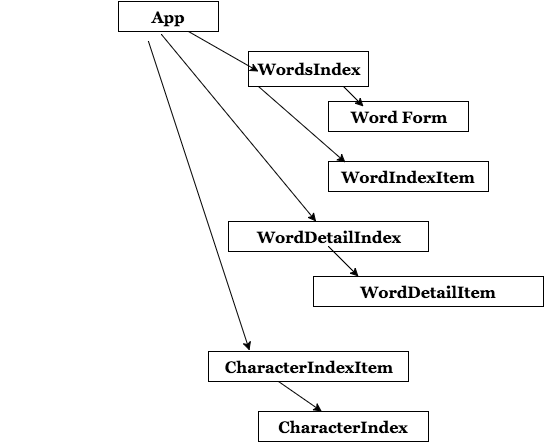

The diagram above was exported from draw.io. Its source (the exported page's mxGraphModel, read from the mxfile embedded in the PNG):
<mxGraphModel dx="1013" dy="762" grid="1" gridSize="10" guides="1" tooltips="1" connect="1" arrows="1" fold="1" page="1" pageScale="1" pageWidth="1169" pageHeight="826" background="#ffffff" math="0" shadow="0">
  <root>
    <mxCell id="0" />
    <mxCell id="1" parent="0" />
    <mxCell id="2" value="&lt;b&gt;App&lt;/b&gt;" style="whiteSpace=wrap;html=1;fillColor=none;fontFamily=Georgia;fontSize=16;fontColor=#000000;" vertex="1" parent="1">
      <mxGeometry x="200" y="70" width="100" height="30" as="geometry" />
    </mxCell>
    <mxCell id="5" value="&lt;b&gt;WordIndexItem&lt;/b&gt;" style="whiteSpace=wrap;html=1;fillColor=none;fontFamily=Georgia;fontSize=16;fontColor=#000000;" vertex="1" parent="1">
      <mxGeometry x="410" y="230" width="160" height="30" as="geometry" />
    </mxCell>
    <mxCell id="6" value="&lt;b&gt;WordsIndex&lt;/b&gt;" style="whiteSpace=wrap;html=1;fillColor=none;fontFamily=Georgia;fontSize=16;fontColor=#000000;" vertex="1" parent="1">
      <mxGeometry x="330" y="120" width="120" height="35" as="geometry" />
    </mxCell>
    <mxCell id="7" value="&lt;b&gt;CharacterIndex&lt;/b&gt;" style="whiteSpace=wrap;html=1;fillColor=none;fontFamily=Georgia;fontSize=16;fontColor=#000000;" vertex="1" parent="1">
      <mxGeometry x="340" y="480" width="170" height="30" as="geometry" />
    </mxCell>
    <mxCell id="8" value="&lt;b&gt;CharacterIndexItem&lt;/b&gt;" style="whiteSpace=wrap;html=1;fillColor=none;fontFamily=Georgia;fontSize=16;fontColor=#000000;" vertex="1" parent="1">
      <mxGeometry x="290" y="420" width="200" height="30" as="geometry" />
    </mxCell>
    <mxCell id="9" value="&lt;b&gt;WordDetailIndex&lt;/b&gt;" style="whiteSpace=wrap;html=1;fillColor=none;fontFamily=Georgia;fontSize=16;fontColor=#000000;" vertex="1" parent="1">
      <mxGeometry x="310" y="290" width="200" height="30" as="geometry" />
    </mxCell>
    <mxCell id="10" value="&lt;b&gt;Word Form&lt;/b&gt;" style="whiteSpace=wrap;html=1;fillColor=none;fontFamily=Georgia;fontSize=16;fontColor=#000000;" vertex="1" parent="1">
      <mxGeometry x="410" y="170" width="140" height="30" as="geometry" />
    </mxCell>
    <mxCell id="11" value="&lt;b&gt;WordDetailItem&lt;/b&gt;" style="whiteSpace=wrap;html=1;fillColor=none;fontFamily=Georgia;fontSize=16;fontColor=#000000;" vertex="1" parent="1">
      <mxGeometry x="395" y="345" width="230" height="30" as="geometry" />
    </mxCell>
    <mxCell id="13" value="" style="endArrow=classic;html=1;fontFamily=Georgia;fontSize=16;fontColor=#000000;" edge="1" parent="1">
      <mxGeometry width="50" height="50" relative="1" as="geometry">
        <mxPoint x="270" y="100" as="sourcePoint" />
        <mxPoint x="340" y="140" as="targetPoint" />
      </mxGeometry>
    </mxCell>
    <mxCell id="14" value="" style="endArrow=classic;html=1;fontFamily=Georgia;fontSize=16;fontColor=#000000;exitX=0.43;exitY=1.1;exitPerimeter=0;" edge="1" parent="1" source="2" target="9">
      <mxGeometry width="50" height="50" relative="1" as="geometry">
        <mxPoint x="200" y="125" as="sourcePoint" />
        <mxPoint x="290" y="185" as="targetPoint" />
      </mxGeometry>
    </mxCell>
    <mxCell id="15" value="" style="endArrow=classic;html=1;fontFamily=Georgia;fontSize=16;fontColor=#000000;entryX=0.205;entryY=-0.033;entryPerimeter=0;" edge="1" parent="1" target="8">
      <mxGeometry width="50" height="50" relative="1" as="geometry">
        <mxPoint x="230" y="110" as="sourcePoint" />
        <mxPoint x="140" y="290" as="targetPoint" />
      </mxGeometry>
    </mxCell>
    <mxCell id="16" value="" style="endArrow=classic;html=1;fontFamily=Georgia;fontSize=16;fontColor=#000000;entryX=0.106;entryY=0.033;entryPerimeter=0;" edge="1" parent="1" target="5">
      <mxGeometry width="50" height="50" relative="1" as="geometry">
        <mxPoint x="340" y="155" as="sourcePoint" />
        <mxPoint x="390" y="195" as="targetPoint" />
        <Array as="points" />
      </mxGeometry>
    </mxCell>
    <mxCell id="17" value="" style="endArrow=classic;html=1;fontFamily=Georgia;fontSize=16;fontColor=#000000;" edge="1" parent="1">
      <mxGeometry width="50" height="50" relative="1" as="geometry">
        <mxPoint x="410" y="315" as="sourcePoint" />
        <mxPoint x="440" y="345" as="targetPoint" />
      </mxGeometry>
    </mxCell>
    <mxCell id="19" value="" style="endArrow=classic;html=1;fontFamily=Georgia;fontSize=16;fontColor=#000000;" edge="1" parent="1">
      <mxGeometry width="50" height="50" relative="1" as="geometry">
        <mxPoint x="90" y="420" as="sourcePoint" />
        <mxPoint x="90" y="420" as="targetPoint" />
      </mxGeometry>
    </mxCell>
    <mxCell id="20" value="" style="endArrow=classic;html=1;fontFamily=Georgia;fontSize=16;fontColor=#000000;exitX=0.35;exitY=1;exitPerimeter=0;" edge="1" parent="1" source="8" target="7">
      <mxGeometry width="50" height="50" relative="1" as="geometry">
        <mxPoint x="315" y="445" as="sourcePoint" />
        <mxPoint x="365" y="515" as="targetPoint" />
      </mxGeometry>
    </mxCell>
    <mxCell id="21" value="" style="endArrow=classic;html=1;fontFamily=Georgia;fontSize=16;fontColor=#000000;" edge="1" parent="1">
      <mxGeometry width="50" height="50" relative="1" as="geometry">
        <mxPoint x="425" y="155" as="sourcePoint" />
        <mxPoint x="445" y="175" as="targetPoint" />
      </mxGeometry>
    </mxCell>
  </root>
</mxGraphModel>